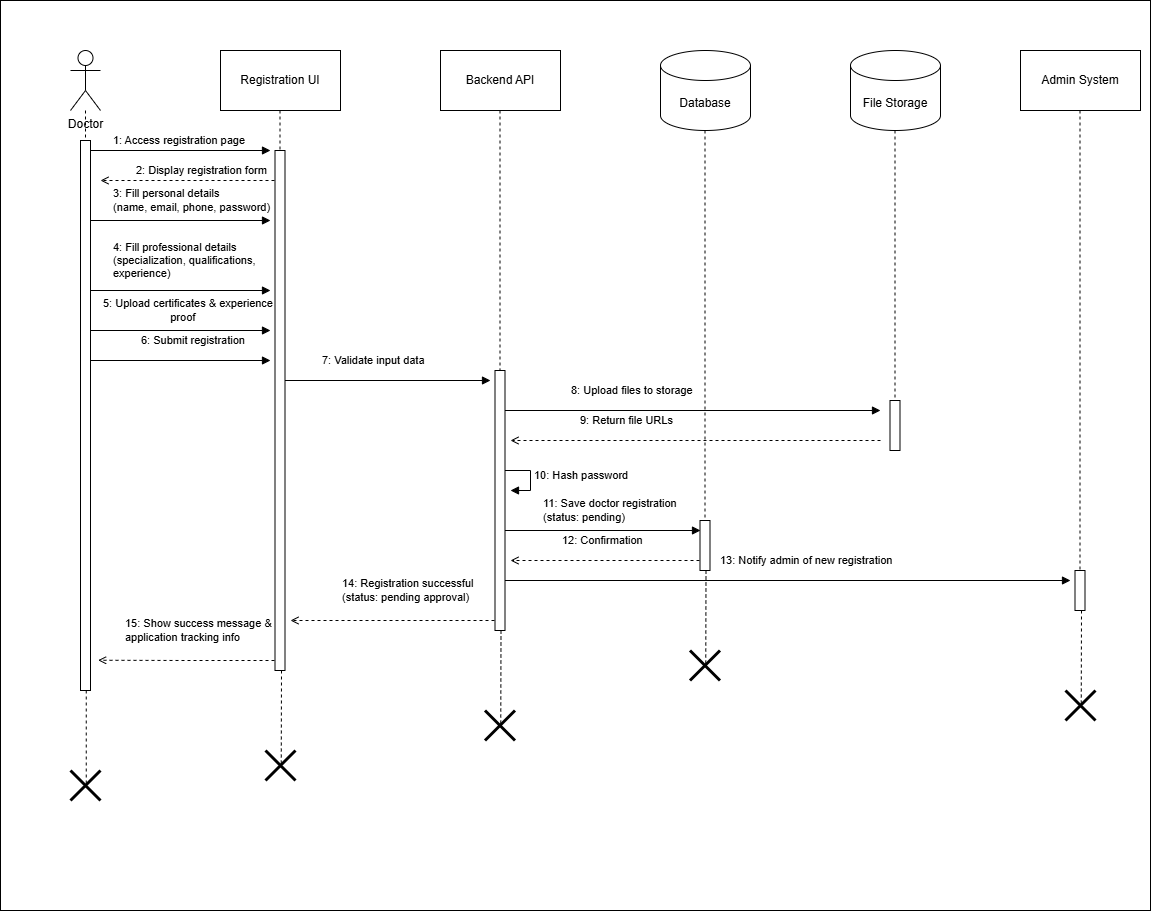

The diagram above was exported from draw.io. Its source (the exported page's mxGraphModel, read from the mxfile embedded in the PNG):
<mxGraphModel dx="1042" dy="1734" grid="1" gridSize="10" guides="1" tooltips="1" connect="1" arrows="1" fold="1" page="1" pageScale="1" pageWidth="850" pageHeight="1100" math="0" shadow="0">
  <root>
    <mxCell id="0" />
    <mxCell id="1" parent="0" />
    <mxCell id="_NQbDowVa3kDL9lpkgoV-48" value="" style="rounded=0;whiteSpace=wrap;html=1;" parent="1" vertex="1">
      <mxGeometry x="10" y="-10" width="1150" height="910" as="geometry" />
    </mxCell>
    <mxCell id="_NQbDowVa3kDL9lpkgoV-1" value="Doctor" style="shape=umlActor;verticalLabelPosition=bottom;verticalAlign=top;html=1;outlineConnect=0;" parent="1" vertex="1">
      <mxGeometry x="80" y="40" width="30" height="60" as="geometry" />
    </mxCell>
    <mxCell id="_NQbDowVa3kDL9lpkgoV-2" value="Registration UI" style="rounded=0;whiteSpace=wrap;html=1;" parent="1" vertex="1">
      <mxGeometry x="230" y="40" width="120" height="60" as="geometry" />
    </mxCell>
    <mxCell id="_NQbDowVa3kDL9lpkgoV-3" value="Backend API" style="rounded=0;whiteSpace=wrap;html=1;" parent="1" vertex="1">
      <mxGeometry x="450" y="40" width="120" height="60" as="geometry" />
    </mxCell>
    <mxCell id="_NQbDowVa3kDL9lpkgoV-4" value="Database" style="shape=cylinder3;whiteSpace=wrap;html=1;boundedLbl=1;backgroundOutline=1;size=15;" parent="1" vertex="1">
      <mxGeometry x="670" y="40" width="90" height="80" as="geometry" />
    </mxCell>
    <mxCell id="_NQbDowVa3kDL9lpkgoV-5" value="File Storage" style="shape=cylinder3;whiteSpace=wrap;html=1;boundedLbl=1;backgroundOutline=1;size=15;" parent="1" vertex="1">
      <mxGeometry x="860" y="40" width="90" height="80" as="geometry" />
    </mxCell>
    <mxCell id="_NQbDowVa3kDL9lpkgoV-6" value="Admin System" style="rounded=0;whiteSpace=wrap;html=1;" parent="1" vertex="1">
      <mxGeometry x="1030" y="40" width="120" height="60" as="geometry" />
    </mxCell>
    <mxCell id="_NQbDowVa3kDL9lpkgoV-7" value="" style="endArrow=none;dashed=1;html=1;rounded=0;exitX=0.5;exitY=1;exitDx=0;exitDy=0;" parent="1" source="_NQbDowVa3kDL9lpkgoV-1" target="_NQbDowVa3kDL9lpkgoV-31" edge="1">
      <mxGeometry width="50" height="50" relative="1" as="geometry">
        <mxPoint x="95" y="780" as="sourcePoint" />
        <mxPoint x="95" y="780" as="targetPoint" />
      </mxGeometry>
    </mxCell>
    <mxCell id="_NQbDowVa3kDL9lpkgoV-8" value="" style="endArrow=none;dashed=1;html=1;rounded=0;" parent="1" target="_NQbDowVa3kDL9lpkgoV-30" edge="1">
      <mxGeometry width="50" height="50" relative="1" as="geometry">
        <mxPoint x="289.5" y="100" as="sourcePoint" />
        <mxPoint x="289.5" y="780" as="targetPoint" />
      </mxGeometry>
    </mxCell>
    <mxCell id="_NQbDowVa3kDL9lpkgoV-9" value="" style="endArrow=none;dashed=1;html=1;rounded=0;" parent="1" target="_NQbDowVa3kDL9lpkgoV-29" edge="1">
      <mxGeometry width="50" height="50" relative="1" as="geometry">
        <mxPoint x="509.5" y="100" as="sourcePoint" />
        <mxPoint x="509.5" y="780" as="targetPoint" />
      </mxGeometry>
    </mxCell>
    <mxCell id="_NQbDowVa3kDL9lpkgoV-10" value="" style="endArrow=none;dashed=1;html=1;rounded=0;" parent="1" target="_NQbDowVa3kDL9lpkgoV-32" edge="1">
      <mxGeometry width="50" height="50" relative="1" as="geometry">
        <mxPoint x="714.5" y="120" as="sourcePoint" />
        <mxPoint x="714.5" y="780" as="targetPoint" />
      </mxGeometry>
    </mxCell>
    <mxCell id="_NQbDowVa3kDL9lpkgoV-11" value="" style="endArrow=none;dashed=1;html=1;rounded=0;" parent="1" target="_NQbDowVa3kDL9lpkgoV-33" edge="1">
      <mxGeometry width="50" height="50" relative="1" as="geometry">
        <mxPoint x="904.5" y="120" as="sourcePoint" />
        <mxPoint x="904.5" y="780" as="targetPoint" />
      </mxGeometry>
    </mxCell>
    <mxCell id="_NQbDowVa3kDL9lpkgoV-12" value="" style="endArrow=none;dashed=1;html=1;rounded=0;" parent="1" target="_NQbDowVa3kDL9lpkgoV-36" edge="1">
      <mxGeometry width="50" height="50" relative="1" as="geometry">
        <mxPoint x="1089.5" y="100" as="sourcePoint" />
        <mxPoint x="1089.5" y="780" as="targetPoint" />
      </mxGeometry>
    </mxCell>
    <mxCell id="_NQbDowVa3kDL9lpkgoV-13" value="1: Access registration page" style="edgeStyle=orthogonalEdgeStyle;html=1;align=left;spacingLeft=2;endArrow=block;rounded=0;" parent="1" edge="1">
      <mxGeometry x="-0.7436" y="10" relative="1" as="geometry">
        <mxPoint x="95" y="140" as="sourcePoint" />
        <mxPoint x="280" y="140" as="targetPoint" />
        <mxPoint as="offset" />
      </mxGeometry>
    </mxCell>
    <mxCell id="_NQbDowVa3kDL9lpkgoV-14" value="2: Display registration form" style="edgeStyle=orthogonalEdgeStyle;html=1;align=left;spacingLeft=2;endArrow=open;rounded=0;dashed=1;" parent="1" edge="1">
      <mxGeometry x="0.641" y="-10" relative="1" as="geometry">
        <mxPoint x="290" y="170" as="sourcePoint" />
        <mxPoint x="110" y="170" as="targetPoint" />
        <mxPoint as="offset" />
      </mxGeometry>
    </mxCell>
    <mxCell id="_NQbDowVa3kDL9lpkgoV-15" value="3: Fill personal details&#10;(name, email, phone, password)" style="edgeStyle=orthogonalEdgeStyle;html=1;align=left;spacingLeft=2;endArrow=block;rounded=0;" parent="1" edge="1">
      <mxGeometry x="-0.7436" y="20" relative="1" as="geometry">
        <mxPoint x="95" y="210" as="sourcePoint" />
        <mxPoint x="280" y="210" as="targetPoint" />
        <mxPoint as="offset" />
      </mxGeometry>
    </mxCell>
    <mxCell id="_NQbDowVa3kDL9lpkgoV-16" value="4: Fill professional details&lt;br&gt;(specialization, qualifications,&amp;nbsp;&lt;div&gt;experience)&lt;/div&gt;" style="edgeStyle=orthogonalEdgeStyle;html=1;align=left;spacingLeft=2;endArrow=block;rounded=0;" parent="1" edge="1">
      <mxGeometry x="-0.7436" y="30" relative="1" as="geometry">
        <mxPoint x="95" y="280" as="sourcePoint" />
        <mxPoint x="280" y="280" as="targetPoint" />
        <mxPoint as="offset" />
      </mxGeometry>
    </mxCell>
    <mxCell id="_NQbDowVa3kDL9lpkgoV-17" value="5: Upload certificates &amp;amp; experience&amp;nbsp;&lt;div&gt;&amp;nbsp; &amp;nbsp; &amp;nbsp; &amp;nbsp; &amp;nbsp; &amp;nbsp; &amp;nbsp; &amp;nbsp; &amp;nbsp; &amp;nbsp; &amp;nbsp; proof&lt;/div&gt;" style="edgeStyle=orthogonalEdgeStyle;html=1;align=left;spacingLeft=2;endArrow=block;rounded=0;" parent="1" edge="1">
      <mxGeometry x="-0.8462" y="20" relative="1" as="geometry">
        <mxPoint x="95" y="320" as="sourcePoint" />
        <mxPoint x="280" y="320" as="targetPoint" />
        <mxPoint as="offset" />
      </mxGeometry>
    </mxCell>
    <mxCell id="_NQbDowVa3kDL9lpkgoV-18" value="6: Submit registration" style="edgeStyle=orthogonalEdgeStyle;html=1;align=left;spacingLeft=2;endArrow=block;rounded=0;" parent="1" edge="1">
      <mxGeometry x="-0.4359" y="20" relative="1" as="geometry">
        <mxPoint x="95" y="350" as="sourcePoint" />
        <mxPoint x="280" y="350" as="targetPoint" />
        <mxPoint as="offset" />
      </mxGeometry>
    </mxCell>
    <mxCell id="_NQbDowVa3kDL9lpkgoV-19" value="7: Validate input data" style="edgeStyle=orthogonalEdgeStyle;html=1;align=left;spacingLeft=2;endArrow=block;rounded=0;" parent="1" edge="1">
      <mxGeometry x="-0.6364" y="20" relative="1" as="geometry">
        <mxPoint x="290" y="370" as="sourcePoint" />
        <mxPoint x="500" y="370" as="targetPoint" />
        <mxPoint as="offset" />
      </mxGeometry>
    </mxCell>
    <mxCell id="_NQbDowVa3kDL9lpkgoV-20" value="8: Upload files to storage" style="edgeStyle=orthogonalEdgeStyle;html=1;align=left;spacingLeft=2;endArrow=block;rounded=0;" parent="1" edge="1">
      <mxGeometry x="-0.6456" y="20" relative="1" as="geometry">
        <mxPoint x="510" y="400" as="sourcePoint" />
        <mxPoint x="890" y="400" as="targetPoint" />
        <mxPoint as="offset" />
      </mxGeometry>
    </mxCell>
    <mxCell id="_NQbDowVa3kDL9lpkgoV-21" value="9: Return file URLs" style="edgeStyle=orthogonalEdgeStyle;html=1;align=left;spacingLeft=2;endArrow=open;rounded=0;dashed=1;" parent="1" edge="1">
      <mxGeometry x="0.6456" y="-20" relative="1" as="geometry">
        <mxPoint x="890" y="430" as="sourcePoint" />
        <mxPoint x="520" y="430" as="targetPoint" />
        <mxPoint as="offset" />
      </mxGeometry>
    </mxCell>
    <mxCell id="_NQbDowVa3kDL9lpkgoV-22" value="10: Hash password" style="edgeStyle=orthogonalEdgeStyle;html=1;align=left;spacingLeft=2;endArrow=block;rounded=0;" parent="1" edge="1">
      <mxGeometry relative="1" as="geometry">
        <mxPoint x="510" y="460" as="sourcePoint" />
        <mxPoint x="520" y="480" as="targetPoint" />
        <Array as="points">
          <mxPoint x="540" y="460" />
          <mxPoint x="540" y="480" />
        </Array>
      </mxGeometry>
    </mxCell>
    <mxCell id="_NQbDowVa3kDL9lpkgoV-23" value="11: Save doctor registration&#10;(status: pending)" style="edgeStyle=orthogonalEdgeStyle;html=1;align=left;spacingLeft=2;endArrow=block;rounded=0;entryX=0.05;entryY=0.2;entryDx=0;entryDy=0;entryPerimeter=0;" parent="1" target="_NQbDowVa3kDL9lpkgoV-32" edge="1">
      <mxGeometry x="-0.6098" y="20" relative="1" as="geometry">
        <mxPoint x="510" y="520" as="sourcePoint" />
        <mxPoint x="715" y="520" as="targetPoint" />
        <mxPoint as="offset" />
      </mxGeometry>
    </mxCell>
    <mxCell id="_NQbDowVa3kDL9lpkgoV-24" value="12: Confirmation" style="edgeStyle=orthogonalEdgeStyle;html=1;align=left;spacingLeft=2;endArrow=open;rounded=0;dashed=1;" parent="1" edge="1">
      <mxGeometry x="0.5122" y="-20" relative="1" as="geometry">
        <mxPoint x="715" y="550" as="sourcePoint" />
        <mxPoint x="520" y="550" as="targetPoint" />
        <mxPoint as="offset" />
      </mxGeometry>
    </mxCell>
    <mxCell id="_NQbDowVa3kDL9lpkgoV-25" value="13: Notify admin of new registration" style="edgeStyle=orthogonalEdgeStyle;html=1;align=left;spacingLeft=2;endArrow=block;rounded=0;" parent="1" edge="1">
      <mxGeometry x="-0.2414" y="20" relative="1" as="geometry">
        <mxPoint x="510" y="570" as="sourcePoint" />
        <mxPoint x="1080" y="570" as="targetPoint" />
        <mxPoint as="offset" />
      </mxGeometry>
    </mxCell>
    <mxCell id="_NQbDowVa3kDL9lpkgoV-26" value="14: Registration successful&#10;(status: pending approval)" style="edgeStyle=orthogonalEdgeStyle;html=1;align=left;spacingLeft=2;endArrow=open;rounded=0;dashed=1;" parent="1" edge="1">
      <mxGeometry x="0.5455" y="-30" relative="1" as="geometry">
        <mxPoint x="510" y="610" as="sourcePoint" />
        <mxPoint x="300" y="610" as="targetPoint" />
        <mxPoint as="offset" />
      </mxGeometry>
    </mxCell>
    <mxCell id="_NQbDowVa3kDL9lpkgoV-27" value="15: Show success message &amp;&#10;application tracking info" style="edgeStyle=orthogonalEdgeStyle;html=1;align=left;spacingLeft=2;endArrow=open;rounded=0;dashed=1;entryX=1.76;entryY=0.945;entryDx=0;entryDy=0;entryPerimeter=0;" parent="1" target="_NQbDowVa3kDL9lpkgoV-31" edge="1">
      <mxGeometry x="0.7436" y="-30" relative="1" as="geometry">
        <mxPoint x="290" y="650" as="sourcePoint" />
        <mxPoint x="95" y="650" as="targetPoint" />
        <mxPoint as="offset" />
      </mxGeometry>
    </mxCell>
    <mxCell id="_NQbDowVa3kDL9lpkgoV-29" value="" style="html=1;points=[[0,0,0,0,5],[0,1,0,0,-5],[1,0,0,0,5],[1,1,0,0,-5]];perimeter=orthogonalPerimeter;outlineConnect=0;targetShapes=umlLifeline;portConstraint=eastwest;newEdgeStyle={&quot;curved&quot;:0,&quot;rounded&quot;:0};" parent="1" vertex="1">
      <mxGeometry x="504.5" y="360" width="10" height="260" as="geometry" />
    </mxCell>
    <mxCell id="_NQbDowVa3kDL9lpkgoV-30" value="" style="html=1;points=[[0,0,0,0,5],[0,1,0,0,-5],[1,0,0,0,5],[1,1,0,0,-5]];perimeter=orthogonalPerimeter;outlineConnect=0;targetShapes=umlLifeline;portConstraint=eastwest;newEdgeStyle={&quot;curved&quot;:0,&quot;rounded&quot;:0};" parent="1" vertex="1">
      <mxGeometry x="284.5" y="140" width="10" height="520" as="geometry" />
    </mxCell>
    <mxCell id="_NQbDowVa3kDL9lpkgoV-31" value="" style="html=1;points=[[0,0,0,0,5],[0,1,0,0,-5],[1,0,0,0,5],[1,1,0,0,-5]];perimeter=orthogonalPerimeter;outlineConnect=0;targetShapes=umlLifeline;portConstraint=eastwest;newEdgeStyle={&quot;curved&quot;:0,&quot;rounded&quot;:0};" parent="1" vertex="1">
      <mxGeometry x="90" y="130" width="10" height="550" as="geometry" />
    </mxCell>
    <mxCell id="_NQbDowVa3kDL9lpkgoV-32" value="" style="html=1;points=[[0,0,0,0,5],[0,1,0,0,-5],[1,0,0,0,5],[1,1,0,0,-5]];perimeter=orthogonalPerimeter;outlineConnect=0;targetShapes=umlLifeline;portConstraint=eastwest;newEdgeStyle={&quot;curved&quot;:0,&quot;rounded&quot;:0};" parent="1" vertex="1">
      <mxGeometry x="709.5" y="510" width="10" height="50" as="geometry" />
    </mxCell>
    <mxCell id="_NQbDowVa3kDL9lpkgoV-33" value="" style="html=1;points=[[0,0,0,0,5],[0,1,0,0,-5],[1,0,0,0,5],[1,1,0,0,-5]];perimeter=orthogonalPerimeter;outlineConnect=0;targetShapes=umlLifeline;portConstraint=eastwest;newEdgeStyle={&quot;curved&quot;:0,&quot;rounded&quot;:0};" parent="1" vertex="1">
      <mxGeometry x="899.5" y="390" width="10" height="50" as="geometry" />
    </mxCell>
    <mxCell id="_NQbDowVa3kDL9lpkgoV-36" value="" style="html=1;points=[[0,0,0,0,5],[0,1,0,0,-5],[1,0,0,0,5],[1,1,0,0,-5]];perimeter=orthogonalPerimeter;outlineConnect=0;targetShapes=umlLifeline;portConstraint=eastwest;newEdgeStyle={&quot;curved&quot;:0,&quot;rounded&quot;:0};" parent="1" vertex="1">
      <mxGeometry x="1084.5" y="560" width="10" height="40" as="geometry" />
    </mxCell>
    <mxCell id="_NQbDowVa3kDL9lpkgoV-37" value="" style="shape=umlDestroy;whiteSpace=wrap;html=1;strokeWidth=3;targetShapes=umlLifeline;" parent="1" vertex="1">
      <mxGeometry x="80" y="760" width="30" height="30" as="geometry" />
    </mxCell>
    <mxCell id="_NQbDowVa3kDL9lpkgoV-39" value="" style="endArrow=none;html=1;rounded=0;entryX=0.525;entryY=0.473;entryDx=0;entryDy=0;entryPerimeter=0;dashed=1;endFill=0;" parent="1" source="_NQbDowVa3kDL9lpkgoV-31" target="_NQbDowVa3kDL9lpkgoV-37" edge="1">
      <mxGeometry width="50" height="50" relative="1" as="geometry">
        <mxPoint x="100" y="700" as="sourcePoint" />
        <mxPoint x="300" y="660" as="targetPoint" />
      </mxGeometry>
    </mxCell>
    <mxCell id="_NQbDowVa3kDL9lpkgoV-40" value="" style="shape=umlDestroy;whiteSpace=wrap;html=1;strokeWidth=3;targetShapes=umlLifeline;" parent="1" vertex="1">
      <mxGeometry x="275" y="740" width="30" height="30" as="geometry" />
    </mxCell>
    <mxCell id="_NQbDowVa3kDL9lpkgoV-41" value="" style="endArrow=none;html=1;rounded=0;entryX=0.525;entryY=0.473;entryDx=0;entryDy=0;entryPerimeter=0;dashed=1;endFill=0;" parent="1" target="_NQbDowVa3kDL9lpkgoV-40" edge="1">
      <mxGeometry width="50" height="50" relative="1" as="geometry">
        <mxPoint x="291" y="660" as="sourcePoint" />
        <mxPoint x="495" y="640" as="targetPoint" />
      </mxGeometry>
    </mxCell>
    <mxCell id="_NQbDowVa3kDL9lpkgoV-42" value="" style="shape=umlDestroy;whiteSpace=wrap;html=1;strokeWidth=3;targetShapes=umlLifeline;" parent="1" vertex="1">
      <mxGeometry x="494.5" y="700" width="30" height="30" as="geometry" />
    </mxCell>
    <mxCell id="_NQbDowVa3kDL9lpkgoV-43" value="" style="endArrow=none;html=1;rounded=0;entryX=0.525;entryY=0.473;entryDx=0;entryDy=0;entryPerimeter=0;dashed=1;endFill=0;" parent="1" target="_NQbDowVa3kDL9lpkgoV-42" edge="1">
      <mxGeometry width="50" height="50" relative="1" as="geometry">
        <mxPoint x="510.5" y="620" as="sourcePoint" />
        <mxPoint x="714.5" y="600" as="targetPoint" />
      </mxGeometry>
    </mxCell>
    <mxCell id="_NQbDowVa3kDL9lpkgoV-44" value="" style="shape=umlDestroy;whiteSpace=wrap;html=1;strokeWidth=3;targetShapes=umlLifeline;" parent="1" vertex="1">
      <mxGeometry x="699.5" y="640" width="30" height="30" as="geometry" />
    </mxCell>
    <mxCell id="_NQbDowVa3kDL9lpkgoV-45" value="" style="endArrow=none;html=1;rounded=0;entryX=0.525;entryY=0.473;entryDx=0;entryDy=0;entryPerimeter=0;dashed=1;endFill=0;" parent="1" target="_NQbDowVa3kDL9lpkgoV-44" edge="1">
      <mxGeometry width="50" height="50" relative="1" as="geometry">
        <mxPoint x="715.5" y="560" as="sourcePoint" />
        <mxPoint x="919.5" y="540" as="targetPoint" />
      </mxGeometry>
    </mxCell>
    <mxCell id="_NQbDowVa3kDL9lpkgoV-46" value="" style="shape=umlDestroy;whiteSpace=wrap;html=1;strokeWidth=3;targetShapes=umlLifeline;" parent="1" vertex="1">
      <mxGeometry x="1075" y="680" width="30" height="30" as="geometry" />
    </mxCell>
    <mxCell id="_NQbDowVa3kDL9lpkgoV-47" value="" style="endArrow=none;html=1;rounded=0;entryX=0.525;entryY=0.473;entryDx=0;entryDy=0;entryPerimeter=0;dashed=1;endFill=0;" parent="1" target="_NQbDowVa3kDL9lpkgoV-46" edge="1">
      <mxGeometry width="50" height="50" relative="1" as="geometry">
        <mxPoint x="1091" y="600" as="sourcePoint" />
        <mxPoint x="1295" y="580" as="targetPoint" />
      </mxGeometry>
    </mxCell>
  </root>
</mxGraphModel>